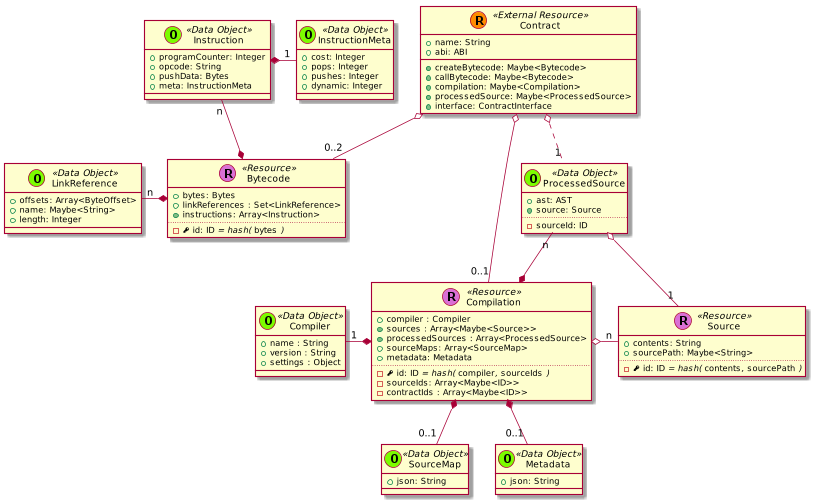

The diagram above was rendered by PlantUML. Its source (embedded in the PNG):
@startuml
scale 0.75



skinparam defaultMonospacedFontName Andale Mono





    class Contract << (R,darkorange) External Resource >> {
      + name: String
      + abi: ABI
      + {method} createBytecode: Maybe<Bytecode>
      + {method} callBytecode: Maybe<Bytecode>
      + {method} compilation: Maybe<Compilation>
      + {method} processedSource: Maybe<ProcessedSource>
      + {method} interface: ContractInterface
    }






    class Bytecode << (R,orchid) Resource >> {
      + bytes: Bytes
      + linkReferences : Set<LinkReference>
      + {method} instructions: Array<Instruction>
      ..
      - {field} <&key> id: ID //= hash(// ""bytes"" //)//
    }

    class Instruction << (O,lawngreen) Data Object >> {
      + programCounter: Integer
      + opcode: String
      + pushData: Bytes
      + meta: InstructionMeta
    }

    class InstructionMeta << (O,lawngreen) Data Object >> {
      + cost: Integer
      + pops: Integer
      + pushes: Integer
      + dynamic: Integer
    }

    Instruction *-right- "1" InstructionMeta
    Instruction "n" --* Bytecode

    class Source << (R,orchid) Resource >> {
      + contents: String
      + sourcePath: Maybe<String>
      ..
      - {field} <&key> id: ID //= hash(// ""contents""//,// ""sourcePath"" //)//
    }




    class Compilation << (R,orchid) Resource >> {
      + compiler : Compiler
      + {method} sources : Array<Maybe<Source>>
      + {method} processedSources : Array<ProcessedSource>
      + sourceMaps: Array<SourceMap>
      + metadata: Metadata
      ..
      - {field} <&key> id: ID //= hash(// ""compiler""//,// ""sourceIds"" //)//
      - sourceIds: Array<Maybe<ID>>
      - contractIds : Array<Maybe<ID>>
    }

  ProcessedSource "n" --* Compilation





  class Compiler << (O,lawngreen) Data Object >> {
    + name : String
    + version : String
    + settings : Object
  }




    class LinkReference << (O,lawngreen) Data Object >> {
      + offsets: Array<ByteOffset>
      + name: Maybe<String>
      + length: Integer
    }

    class SourceMap << (O,lawngreen) Data Object >> {
      + json: String
    }


    class ProcessedSource << (O,lawngreen) Data Object >> {
      + ast: AST
      + {method} source: Source
      ..
      - sourceId: ID
    }



  class Metadata << (O,lawngreen) Data Object >> {
    + json: String
  }








  Contract o-- "0..2" Bytecode


  Contract o-- "0..1" Compilation
  Contract o.. "1" ProcessedSource



  LinkReference "n" -* Bytecode



  ProcessedSource o-- "1" Source





  Compilation *-left- "1" Compiler

  Compilation o-right- "n" Source


  Compilation *-- "0..1" SourceMap

  Compilation *-- "0..1" Metadata




@enduml